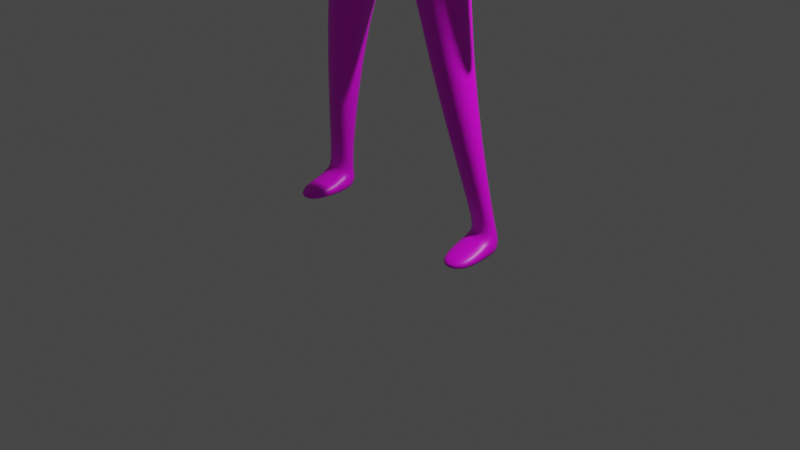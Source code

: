 # Source: Chunky.blend  (saved by Blender 3.0.42; exported with 4.5.12 LTS)
import bpy
from mathutils import Matrix  # noqa: F401  (used for matrix-valued properties, if any)

bpy.ops.wm.read_factory_settings(use_empty=True)
scene = bpy.context.scene
scene.name = 'Scene'

# ---- collections
col_collection = bpy.data.collections.new('Collection'); scene.collection.children.link(col_collection)

# ---- images (referenced by path relative to the original .blend; pixels are not part of the script)
import os
ASSET_DIR = os.environ.get("B2B_ASSET_DIR", "")  # directory of the original .blend (textures are referenced by path, not embedded)
HERE = os.path.dirname(os.path.abspath(__file__))  # packed textures are extracted next to this script under _unpacked/

def load_image(name, relpath, width, height, colorspace="sRGB"):
    """Load a texture the original file referenced (path relative to the .blend, or extracted next to this script)."""
    p = next((c for c in (os.path.join(HERE, relpath), os.path.join(ASSET_DIR, relpath)) if relpath and os.path.exists(c)), "")
    if p:
        img = bpy.data.images.load(p, check_existing=True)
        img.name = name
    else:  # same state as the original file: an image datablock whose file is absent (Cycles renders it pink)
        img = bpy.data.images.new(name, width, height)
        img.source = "FILE"
        img.filepath = "//" + (relpath or name)
    img.colorspace_settings.name = colorspace
    return img
img_untitled = load_image('Untitled', 'Farmer.png', 1024, 1024, 'sRGB')

# ---- materials (node trees are filled in below, after node groups)
mat_material = bpy.data.materials.new('Material')
mat_material.alpha_threshold = 0.0
mat_material.use_transparent_shadow = False
mat_material.line_color = (0.0, 0.0, 0.0, 1.0)

# ---- material node trees
mat_material.use_nodes = True; mat_material.node_tree.nodes.clear()
_N = mat_material.node_tree.nodes; _L = mat_material.node_tree.links
n0 = _N.new('ShaderNodeOutputMaterial'); n0.name = 'Material Output'; n0.location = (300, 300)
n1 = _N.new('ShaderNodeBsdfPrincipled'); n1.name = 'Principled BSDF'; n1.location = (10, 300)
n1.distribution = 'GGX'
n1.subsurface_method = 'RANDOM_WALK_SKIN'
n1.inputs[2].default_value = 0.4
n1.inputs[3].default_value = 1.45
n1.inputs[27].default_value = (0.0, 0.0, 0.0, 1.0)
n1.inputs[28].default_value = 1.0
n2 = _N.new('ShaderNodeTexImage'); n2.name = 'Image Texture'; n2.location = (-280, 280)
n2.image = img_untitled
_L.new(n1.outputs[0], n0.inputs[0])
_L.new(n2.outputs[0], n1.inputs[0])
n0.is_active_output = True

# ---- world
world_world = bpy.data.worlds.new('World'); scene.world = world_world
world_world.use_nodes = True; world_world.node_tree.nodes.clear()
_N = world_world.node_tree.nodes; _L = world_world.node_tree.links
n0 = _N.new('ShaderNodeOutputWorld'); n0.name = 'World Output'; n0.location = (300, 300)
n1 = _N.new('ShaderNodeBackground'); n1.name = 'Background'; n1.location = (10, 300)
n1.inputs[0].default_value = (0.05088, 0.05088, 0.05088, 1.0)
_L.new(n1.outputs[0], n0.inputs[0])
n0.is_active_output = True
world_world.color = (0.05088, 0.05088, 0.05088)
world_world.use_sun_shadow = False
world_world.sun_shadow_jitter_overblur = 0.0

# ---- cameras
cam_camera = bpy.data.cameras.new('Camera')
cam_camera.clip_end = 100.0
cam_camera.ortho_scale = 7.314

# ---- lights
light_light = bpy.data.lights.new('Light', 'POINT')
light_light.transmission_factor = 0.0
light_light.energy = 1000.0
light_light.shadow_soft_size = 0.1
light_light.shadow_maximum_resolution = 0.006
light_light.use_absolute_resolution = True

# ---- meshes
me_cube = bpy.data.meshes.new('Cube')
me_cube.from_pydata([(0.9409, 0.4234, 5.52), (0.6122, 0.4083, 4.662), (0.941, -0.02838, 5.523), (0.6144, -0.1936, 4.659), (0.0, 0.5468, 5.688), (0.0, 0.6054, 4.61), (0.0, -0.2056, 5.492), (0.0, -0.3658, 4.585), (0.6978, 0.3914, 3.602), (0.6979, -0.3201, 3.602), (0.0, 0.5279, 3.509), (0.0, -0.3663, 3.467), (0.9264, 0.0824, 1.893), (0.9264, -0.2281, 1.893), (0.5175, 0.1895, 1.896), (0.5175, -0.3366, 1.896), (1.19, 0.227, 0.1717), (1.242, 0.008567, 0.1717), (0.9512, 0.2899, 0.1732), (0.8248, 0.06919, 0.1732), (0.7464, 0.3567, 4.898), (0.0, -0.3226, 4.813), (0.7478, -0.09082, 4.895), (0.0, 0.6054, 4.873), (1.135, 0.4451, 5.377), (1.135, -0.0285, 5.381), (1.15, 0.4451, 5.095), (1.15, -0.001916, 5.068), (1.433, 0.2808, 3.266), (1.433, 0.06368, 3.266), (1.631, 0.2808, 3.264), (1.631, 0.06368, 3.264), (1.35, 0.2256, 2.85), (1.35, 0.07511, 2.85), (1.685, 0.2744, 2.789), (1.685, 0.1239, 2.789), (1.215, 0.3858, 4.056), (1.215, -0.04134, 4.056), (1.567, -0.04134, 4.09), (1.567, 0.3858, 4.09), (1.188, 0.227, -0.04516), (1.241, 0.008567, -0.04516), (0.9498, 0.2899, -0.04361), (0.8234, 0.06919, -0.04361), (0.9123, -0.4429, 0.05514), (1.229, -0.3667, 0.05359), (0.9104, -0.443, -0.04361), (1.227, -0.3668, -0.04516), (0.9639, 0.2557, 0.2348), (0.8755, 0.08397, 0.2348), (1.181, 0.04517, 0.2337), (1.144, 0.2082, 0.2337), (0.3398, 0.03632, 5.623), (0.0, 0.05464, 5.758), (0.3315, 0.2895, 5.653), (0.0, 0.4937, 5.827), (0.3707, 0.02569, 6.219), (0.0, 0.09427, 5.955), (0.344, 0.3928, 6.23), (0.0, 0.4709, 6.273), (0.6339, -0.2665, 4.083), (0.6338, 0.3533, 4.084), (0.0, 0.5411, 3.96), (0.0, -0.3776, 3.966), (0.5035, -0.006592, 6.51), (0.4185, 0.384, 6.618), (0.0, 0.5745, 6.53), (0.3718, -0.02391, 6.952), (0.0, -0.0362, 7.041), (0.4041, 0.453, 7.012), (0.0, 0.5449, 7.022), (0.3388, -0.3287, 6.263), (0.0, -0.2913, 5.936), (0.3167, -0.3409, 6.489), (0.0, -0.3544, 6.44), (0.0, -0.3204, 6.934), (0.295, -0.3518, 6.689), (0.2239, 0.1197, 5.728), (0.0, -0.007768, 6.027), (0.0, 0.4778, 5.917), (0.2101, 0.2758, 5.736), (0.2377, 0.08354, 5.999), (0.0, 0.4422, 6.156), (0.0, 0.0345, 6.061), (0.22, 0.3098, 6.008), (1.373, 0.2024, 2.543), (1.373, 0.1206, 2.543), (1.555, 0.229, 2.51), (1.555, 0.1471, 2.51), (-0.9409, 0.4234, 5.52), (-0.6122, 0.4083, 4.662), (-0.941, -0.02838, 5.523), (-0.6144, -0.1936, 4.659), (-0.6978, 0.3914, 3.602), (-0.6979, -0.3201, 3.602), (-0.9264, 0.0824, 1.893), (-0.9264, -0.2281, 1.893), (-0.5175, 0.1895, 1.896), (-0.5175, -0.3366, 1.896), (-1.19, 0.227, 0.1717), (-1.242, 0.008567, 0.1717), (-0.9512, 0.2899, 0.1732), (-0.8248, 0.06919, 0.1732), (-0.7464, 0.3567, 4.898), (-0.7478, -0.09082, 4.895), (-1.135, 0.4451, 5.377), (-1.135, -0.0285, 5.381), (-1.15, 0.4451, 5.095), (-1.15, -0.001916, 5.068), (-1.433, 0.2808, 3.266), (-1.433, 0.06368, 3.266), (-1.631, 0.2808, 3.264), (-1.631, 0.06368, 3.264), (-1.35, 0.2256, 2.85), (-1.35, 0.07511, 2.85), (-1.685, 0.2744, 2.789), (-1.685, 0.1239, 2.789), (-1.215, 0.3858, 4.056), (-1.215, -0.04134, 4.056), (-1.567, -0.04134, 4.09), (-1.567, 0.3858, 4.09), (-1.188, 0.227, -0.04516), (-1.241, 0.008567, -0.04516), (-0.9498, 0.2899, -0.04361), (-0.8234, 0.06919, -0.04361), (-0.9123, -0.4429, 0.05514), (-1.229, -0.3667, 0.05359), (-0.9104, -0.443, -0.04361), (-1.227, -0.3668, -0.04516), (-0.9639, 0.2557, 0.2348), (-0.8755, 0.08397, 0.2348), (-1.181, 0.04517, 0.2337), (-1.144, 0.2082, 0.2337), (-0.3398, 0.03632, 5.623), (-0.3315, 0.2895, 5.653), (-0.3707, 0.02569, 6.219), (-0.344, 0.3928, 6.23), (-0.6339, -0.2665, 4.083), (-0.6338, 0.3533, 4.084), (-0.5035, -0.006592, 6.51), (-0.4185, 0.384, 6.618), (-0.3718, -0.02391, 6.952), (-0.4041, 0.453, 7.012), (-0.3388, -0.3287, 6.263), (-0.3167, -0.3409, 6.489), (-0.295, -0.3518, 6.689), (-0.2239, 0.1197, 5.728), (-0.2101, 0.2758, 5.736), (-0.2377, 0.08354, 5.999), (-0.22, 0.3098, 6.008), (-1.373, 0.2024, 2.543), (-1.373, 0.1206, 2.543), (-1.555, 0.229, 2.51), (-1.555, 0.1471, 2.51)], [], [(0, 4, 55, 54), (22, 2, 6, 21), (61, 60, 9, 8), (0, 2, 25, 24), (23, 4, 0, 20), (8, 9, 13, 12), (62, 61, 8, 10), (60, 63, 11, 9), (49, 48, 18, 19), (10, 8, 12, 14), (9, 11, 15, 13), (11, 10, 14, 15), (16, 17, 41, 40), (51, 50, 17, 16), (48, 51, 16, 18), (50, 49, 19, 17), (5, 23, 20, 1), (1, 20, 22, 3), (3, 22, 21, 7), (26, 24, 25, 27), (37, 36, 28, 29), (2, 22, 27, 25), (20, 0, 24, 26), (31, 29, 33, 35), (38, 37, 29, 31), (39, 38, 31, 30), (36, 39, 30, 28), (32, 34, 87, 85), (30, 31, 35, 34), (28, 30, 34, 32), (29, 28, 32, 33), (20, 26, 39, 36), (26, 27, 38, 39), (27, 22, 37, 38), (22, 20, 36, 37), (42, 40, 41, 43), (18, 16, 40, 42), (19, 43, 46, 44), (19, 18, 42, 43), (45, 44, 46, 47), (17, 19, 44, 45), (41, 17, 45, 47), (43, 41, 47, 46), (13, 15, 49, 50), (14, 12, 51, 48), (12, 13, 50, 51), (15, 14, 48, 49), (83, 81, 56, 57), (6, 2, 52, 53), (2, 0, 54, 52), (56, 64, 73, 71), (84, 82, 59, 58), (81, 84, 58, 56), (3, 7, 63, 60), (5, 1, 61, 62), (1, 3, 60, 61), (65, 66, 70, 69), (58, 59, 66, 65), (56, 58, 65, 64), (69, 70, 68, 67), (64, 65, 69, 67), (67, 68, 75, 76), (72, 71, 73, 74), (74, 73, 76, 75), (64, 67, 76, 73), (57, 56, 71, 72), (52, 54, 80, 77), (54, 55, 79, 80), (53, 52, 77, 78), (77, 80, 84, 81), (80, 79, 82, 84), (78, 77, 81, 83), (86, 85, 87, 88), (33, 32, 85, 86), (35, 33, 86, 88), (34, 35, 88, 87), (89, 134, 55, 4), (104, 21, 6, 91), (138, 93, 94, 137), (89, 105, 106, 91), (23, 103, 89, 4), (93, 95, 96, 94), (62, 10, 93, 138), (137, 94, 11, 63), (130, 102, 101, 129), (10, 97, 95, 93), (94, 96, 98, 11), (11, 98, 97, 10), (99, 121, 122, 100), (132, 99, 100, 131), (129, 101, 99, 132), (131, 100, 102, 130), (5, 90, 103, 23), (90, 92, 104, 103), (92, 7, 21, 104), (107, 108, 106, 105), (118, 110, 109, 117), (91, 106, 108, 104), (103, 107, 105, 89), (112, 116, 114, 110), (119, 112, 110, 118), (120, 111, 112, 119), (117, 109, 111, 120), (113, 150, 152, 115), (111, 115, 116, 112), (109, 113, 115, 111), (110, 114, 113, 109), (103, 117, 120, 107), (107, 120, 119, 108), (108, 119, 118, 104), (104, 118, 117, 103), (123, 124, 122, 121), (101, 123, 121, 99), (102, 125, 127, 124), (102, 124, 123, 101), (126, 128, 127, 125), (100, 126, 125, 102), (122, 128, 126, 100), (124, 127, 128, 122), (96, 131, 130, 98), (97, 129, 132, 95), (95, 132, 131, 96), (98, 130, 129, 97), (83, 57, 135, 148), (6, 53, 133, 91), (91, 133, 134, 89), (135, 143, 144, 139), (149, 136, 59, 82), (148, 135, 136, 149), (92, 137, 63, 7), (5, 62, 138, 90), (90, 138, 137, 92), (140, 142, 70, 66), (136, 140, 66, 59), (135, 139, 140, 136), (142, 141, 68, 70), (139, 141, 142, 140), (141, 145, 75, 68), (72, 74, 144, 143), (74, 75, 145, 144), (139, 144, 145, 141), (57, 72, 143, 135), (133, 146, 147, 134), (134, 147, 79, 55), (53, 78, 146, 133), (146, 148, 149, 147), (147, 149, 82, 79), (78, 83, 148, 146), (151, 153, 152, 150), (114, 151, 150, 113), (116, 153, 151, 114), (115, 152, 153, 116)])
me_cube.polygons.foreach_set('use_smooth', [True] * 152)
_uv = me_cube.uv_layers.new(name='UVMap')
_uv.uv.foreach_set('vector', [0.02117, 0.7206, 0.0, 0.603, 0.0009346, 0.603, 0.03193, 0.6444, 0.3409, 0.2238, 0.2637, 0.1954, 0.3385, 0.1044, 0.4062, 0.156, 0.2179, 0.8358, 0.218, 0.7584, 0.2765, 0.7515, 0.2765, 0.8404, 0.4226, 0.8736, 0.4761, 0.8736, 0.4816, 0.8978, 0.4255, 0.8978, 0.1351, 0.3358, 0.05517, 0.3974, 0.000886, 0.2908, 0.07755, 0.2624, 0.2155, 0.6859, 0.3044, 0.6874, 0.2901, 0.895, 0.2513, 0.8943, 0.27, 0.7532, 0.2837, 0.8324, 0.224, 0.8404, 0.2137, 0.7532, 0.3032, 0.7483, 0.2884, 0.8275, 0.2261, 0.8275, 0.243, 0.7403, 0.8848, 0.8029, 0.8632, 0.8032, 0.8588, 0.7956, 0.8865, 0.7952, 0.2104, 0.6787, 0.2982, 0.6808, 0.2959, 0.8984, 0.2455, 0.8898, 0.3152, 0.8932, 0.2267, 0.901, 0.2347, 0.6946, 0.2838, 0.6804, 0.2957, 0.8908, 0.1841, 0.8982, 0.2217, 0.6953, 0.2874, 0.6941, 0.7609, 0.8447, 0.7336, 0.8439, 0.7351, 0.8171, 0.7625, 0.8179, 0.8689, 0.7929, 0.8893, 0.7926, 0.8938, 0.7993, 0.8665, 0.7997, 0.8721, 0.7955, 0.8943, 0.7993, 0.8988, 0.8076, 0.8695, 0.8026, 0.9037, 0.8033, 0.8671, 0.814, 0.8589, 0.8084, 0.9089, 0.7936, 0.1611, 0.3157, 0.1351, 0.3358, 0.07755, 0.2624, 0.1107, 0.258, 0.4976, 0.8841, 0.488, 0.9148, 0.4324, 0.909, 0.4228, 0.8764, 0.3747, 0.2286, 0.3409, 0.2238, 0.4062, 0.156, 0.4289, 0.1733, 0.4219, 0.9026, 0.4224, 0.8679, 0.4816, 0.8684, 0.4777, 0.9068, 0.4221, 0.833, 0.4754, 0.8352, 0.4585, 0.9335, 0.4314, 0.9324, 0.421, 0.8653, 0.4981, 0.8937, 0.4502, 0.9206, 0.4204, 0.8953, 0.4984, 0.8815, 0.4218, 0.91, 0.4209, 0.8801, 0.4476, 0.857, 0.05276, 0.9272, 0.06765, 0.9074, 0.1152, 0.9306, 0.09573, 0.9685, 0.3958, 0.8857, 0.4258, 0.8533, 0.4876, 0.9347, 0.4727, 0.9546, 0.4239, 0.84, 0.4772, 0.8409, 0.4627, 0.9419, 0.4356, 0.9414, 0.4323, 0.9451, 0.4021, 0.9129, 0.4794, 0.8431, 0.4944, 0.8628, 0.07043, 0.9554, 0.05052, 0.9178, 0.08831, 0.9092, 0.09914, 0.9296, 0.06253, 0.9087, 0.08965, 0.9091, 0.08136, 0.9669, 0.06256, 0.9666, 0.06372, 0.9517, 0.04873, 0.932, 0.09154, 0.8905, 0.1114, 0.928, 0.06325, 0.9169, 0.09035, 0.918, 0.08118, 0.9695, 0.0624, 0.9687, 0.4438, 0.9567, 0.3929, 0.9322, 0.4606, 0.8143, 0.4909, 0.8465, 0.4219, 0.8276, 0.4777, 0.8318, 0.4816, 0.9461, 0.4282, 0.9452, 0.3946, 0.8356, 0.4424, 0.8088, 0.4903, 0.9187, 0.4602, 0.9511, 0.422, 0.8301, 0.4778, 0.8321, 0.4778, 0.9379, 0.4245, 0.9357, 0.8548, 0.5986, 0.8268, 0.5858, 0.8249, 0.5578, 0.875, 0.574, 0.7078, 0.8021, 0.6783, 0.7982, 0.6813, 0.7713, 0.7109, 0.7753, 0.6179, 0.9134, 0.6174, 0.8863, 0.6812, 0.885, 0.6814, 0.8973, 0.6545, 0.8523, 0.6268, 0.8527, 0.6263, 0.8256, 0.654, 0.8252, 0.8521, 0.5499, 0.8521, 0.5895, 0.8398, 0.5898, 0.8398, 0.5502, 0.8454, 0.7837, 0.8957, 0.7679, 0.8957, 0.8342, 0.8552, 0.8319, 0.7769, 0.8834, 0.7769, 0.9103, 0.73, 0.8955, 0.73, 0.8832, 0.8627, 0.6042, 0.8126, 0.588, 0.8221, 0.542, 0.8627, 0.5393, 0.2932, 0.8823, 0.244, 0.8965, 0.2302, 0.6856, 0.2668, 0.6748, 0.2357, 0.6916, 0.2861, 0.7001, 0.2839, 0.9075, 0.2617, 0.9037, 0.2519, 0.6919, 0.2907, 0.6926, 0.2538, 0.8933, 0.2334, 0.8935, 0.2826, 0.8894, 0.2168, 0.8906, 0.2039, 0.6829, 0.2255, 0.6826, 0.09665, 0.9361, 0.08902, 0.9064, 0.1164, 0.8898, 0.08356, 0.9361, 0.09695, 0.603, 0.07469, 0.7206, 0.06313, 0.6455, 0.05574, 0.603, 0.07469, 0.7206, 0.02117, 0.7206, 0.03193, 0.6444, 0.06313, 0.6455, 0.1071, 0.9219, 0.09998, 0.9596, 0.05904, 0.9508, 0.06262, 0.9234, 0.1062, 0.9558, 0.07869, 0.9361, 0.07869, 0.9213, 0.1217, 0.9273, 0.06478, 0.9256, 0.09294, 0.9286, 0.1008, 0.9589, 0.05515, 0.9545, 0.1862, 0.8097, 0.2404, 0.7544, 0.3019, 0.8013, 0.2421, 0.8553, 0.2392, 0.846, 0.1889, 0.7883, 0.2446, 0.7418, 0.3038, 0.7962, 0.2975, 0.7983, 0.2227, 0.7906, 0.2204, 0.7191, 0.2975, 0.7268, 0.131, 0.8791, 0.07869, 0.8883, 0.07869, 0.8273, 0.1292, 0.8293, 0.1217, 0.9273, 0.07869, 0.9213, 0.07869, 0.8883, 0.131, 0.8791, 0.08305, 0.9025, 0.1287, 0.907, 0.1238, 0.956, 0.07595, 0.9402, 0.02616, 0.8871, 0.07664, 0.8757, 0.07664, 0.944, 0.03019, 0.946, 0.04805, 0.9054, 0.09591, 0.9211, 0.1008, 0.9702, 0.04209, 0.9577, 0.03019, 0.946, 0.07664, 0.944, 0.07664, 0.9819, 0.03979, 0.9952, 0.8458, 0.1862, 0.8877, 0.2274, 0.8846, 0.2555, 0.8451, 0.249, 0.8447, 0.2513, 0.8842, 0.2575, 0.8814, 0.2825, 0.8445, 0.3131, 0.07595, 0.9402, 0.07, 0.9926, 0.03184, 0.9556, 0.03501, 0.9314, 0.05115, 0.8989, 0.05972, 0.8526, 0.104, 0.8566, 0.09933, 0.8989, 0.06313, 0.6455, 0.03193, 0.6444, 0.03032, 0.6293, 0.0492, 0.631, 0.06427, 0.953, 0.06171, 0.9225, 0.07189, 0.9174, 0.07189, 0.9493, 0.05891, 0.9361, 0.04204, 0.8937, 0.05523, 0.9081, 0.09229, 0.9361, 0.07497, 0.914, 0.09436, 0.9163, 0.09604, 0.9503, 0.06788, 0.9473, 0.1049, 0.9899, 0.07869, 0.9655, 0.07869, 0.9361, 0.1062, 0.9558, 0.09229, 0.9361, 0.05523, 0.9081, 0.08902, 0.9064, 0.09665, 0.9361, 0.09155, 0.9409, 0.08143, 0.9395, 0.08143, 0.9164, 0.09155, 0.9179, 0.06609, 0.9238, 0.08488, 0.9246, 0.08042, 0.9628, 0.0702, 0.9624, 0.05081, 0.9587, 0.07025, 0.9208, 0.09891, 0.9463, 0.08833, 0.9669, 0.06256, 0.9217, 0.08136, 0.922, 0.07774, 0.9587, 0.06751, 0.9585, 0.02117, 0.4855, 0.03193, 0.5616, 0.0009346, 0.603, 0.0, 0.603, 0.4542, 0.07527, 0.4062, 0.156, 0.3385, 0.1044, 0.4064, 0.008456, 0.2155, 0.7613, 0.2757, 0.7566, 0.2757, 0.8455, 0.2157, 0.8387, 0.4471, 0.8685, 0.4713, 0.8715, 0.4713, 0.9276, 0.4471, 0.9221, 0.1351, 0.3358, 0.1914, 0.4101, 0.1445, 0.477, 0.05517, 0.3974, 0.2234, 0.9007, 0.2592, 0.687, 0.298, 0.6864, 0.3123, 0.8994, 0.2661, 0.8489, 0.2098, 0.8489, 0.2201, 0.7617, 0.2798, 0.7697, 0.2946, 0.8156, 0.2344, 0.8236, 0.2175, 0.7365, 0.2798, 0.7365, 0.8826, 0.7971, 0.8844, 0.8039, 0.8566, 0.8054, 0.861, 0.7981, 0.2091, 0.9002, 0.2442, 0.689, 0.2946, 0.6804, 0.2969, 0.898, 0.3035, 0.6863, 0.2983, 0.9013, 0.2479, 0.8933, 0.2148, 0.6894, 0.2935, 0.6871, 0.2852, 0.8901, 0.2195, 0.8888, 0.1819, 0.6797, 0.4942, 0.5904, 0.4937, 0.5633, 0.5211, 0.5629, 0.5215, 0.59, 0.8521, 0.8222, 0.8497, 0.8145, 0.8771, 0.8141, 0.8725, 0.8219, 0.8835, 0.8169, 0.8809, 0.8098, 0.9103, 0.8048, 0.9057, 0.8131, 0.894, 0.8001, 0.9004, 0.8091, 0.8489, 0.8006, 0.8564, 0.7939, 0.1611, 0.3157, 0.2041, 0.3791, 0.1914, 0.4101, 0.1351, 0.3358, 0.4949, 0.8976, 0.42, 0.9051, 0.4298, 0.8743, 0.4854, 0.8687, 0.4678, 0.1066, 0.4289, 0.1733, 0.4062, 0.156, 0.4542, 0.07527, 0.4357, 0.9149, 0.4324, 0.859, 0.4714, 0.8557, 0.471, 0.9149, 0.4225, 0.9251, 0.4357, 0.8236, 0.4629, 0.8236, 0.4758, 0.9251, 0.4064, 0.8493, 0.4352, 0.8408, 0.4674, 0.8629, 0.4542, 0.9161, 0.4649, 0.8339, 0.4756, 0.8894, 0.4466, 0.9093, 0.4179, 0.9008, 0.06555, 0.9583, 0.06331, 0.8988, 0.1045, 0.9094, 0.09025, 0.9604, 0.4301, 0.9397, 0.4321, 0.8365, 0.4567, 0.8391, 0.4743, 0.9397, 0.4224, 0.9205, 0.4356, 0.8174, 0.4627, 0.8174, 0.4757, 0.9205, 0.4108, 0.9295, 0.4302, 0.8283, 0.4549, 0.8262, 0.4549, 0.9304, 0.05002, 0.9133, 0.08861, 0.9129, 0.09443, 0.9353, 0.06072, 0.9544, 0.08842, 0.8983, 0.08754, 0.9576, 0.06873, 0.9576, 0.0613, 0.8983, 0.04767, 0.9213, 0.09885, 0.9065, 0.1096, 0.9476, 0.04996, 0.946, 0.06266, 0.9498, 0.06389, 0.8997, 0.08269, 0.8997, 0.08978, 0.9498, 0.4269, 0.9399, 0.4209, 0.8201, 0.4604, 0.8004, 0.4831, 0.9345, 0.4106, 0.9463, 0.4129, 0.8211, 0.4662, 0.8186, 0.4662, 0.9405, 0.4276, 0.9462, 0.4284, 0.8133, 0.4705, 0.8269, 0.4824, 0.9462, 0.4254, 0.9396, 0.428, 0.8278, 0.4813, 0.8258, 0.4813, 0.9379, 0.8555, 0.5522, 0.8756, 0.5767, 0.8255, 0.5929, 0.8274, 0.5649, 0.5737, 0.5823, 0.5697, 0.5555, 0.599, 0.5506, 0.6031, 0.5773, 0.6221, 0.6682, 0.558, 0.6533, 0.5577, 0.6411, 0.6216, 0.6414, 0.6629, 0.6598, 0.6638, 0.633, 0.6916, 0.6319, 0.6907, 0.6588, 0.8611, 0.5792, 0.8488, 0.579, 0.8488, 0.5395, 0.8611, 0.5397, 0.8506, 0.8174, 0.8603, 0.7692, 0.9009, 0.7668, 0.9009, 0.8331, 0.4754, 0.6412, 0.5223, 0.6404, 0.5225, 0.6528, 0.4758, 0.6683, 0.867, 0.5337, 0.867, 0.5986, 0.8264, 0.5958, 0.8169, 0.5499, 0.2874, 0.6952, 0.2863, 0.9042, 0.2487, 0.898, 0.237, 0.6871, 0.2344, 0.8941, 0.2604, 0.6819, 0.2826, 0.6781, 0.2848, 0.8855, 0.2524, 0.892, 0.2339, 0.6852, 0.2543, 0.685, 0.2911, 0.8915, 0.3018, 0.6987, 0.2448, 0.9092, 0.2232, 0.9102, 0.2361, 0.6974, 0.09665, 0.9361, 0.08356, 0.9361, 0.1164, 0.9824, 0.08902, 0.9658, 0.09695, 0.603, 0.05574, 0.603, 0.06313, 0.5606, 0.07469, 0.4855, 0.07469, 0.4855, 0.06313, 0.5606, 0.03193, 0.5616, 0.02117, 0.4855, 0.07931, 0.9345, 0.0348, 0.9324, 0.03118, 0.9044, 0.07232, 0.8985, 0.0512, 0.9558, 0.03572, 0.9273, 0.07869, 0.9213, 0.07869, 0.9361, 0.08882, 0.9616, 0.07931, 0.9345, 0.125, 0.9297, 0.117, 0.9583, 0.2325, 0.7452, 0.2913, 0.787, 0.2551, 0.8589, 0.1936, 0.812, 0.2021, 0.7845, 0.2667, 0.7346, 0.3042, 0.8057, 0.2452, 0.8479, 0.2907, 0.7491, 0.2907, 0.8216, 0.2137, 0.8291, 0.2159, 0.7567, 0.02641, 0.8791, 0.02821, 0.8293, 0.07869, 0.8273, 0.07869, 0.8883, 0.03572, 0.9273, 0.02641, 0.8791, 0.07869, 0.8883, 0.07869, 0.9213, 0.07931, 0.9345, 0.07232, 0.8985, 0.1201, 0.8814, 0.125, 0.9297, 0.1271, 0.8871, 0.1231, 0.946, 0.07664, 0.944, 0.07664, 0.8757, 0.06863, 0.9453, 0.0625, 0.8904, 0.1213, 0.8784, 0.1164, 0.9282, 0.1231, 0.946, 0.1135, 0.9952, 0.07664, 0.9819, 0.07664, 0.944, 0.8384, 0.1859, 0.8414, 0.2487, 0.8022, 0.2567, 0.7981, 0.2287, 0.8423, 0.2513, 0.8432, 0.3131, 0.8059, 0.2829, 0.8029, 0.2579, 0.07232, 0.8985, 0.03118, 0.9044, 0.02797, 0.8797, 0.06619, 0.8436, 0.05115, 0.8989, 0.09933, 0.8989, 0.104, 0.9412, 0.05972, 0.9452, 0.06313, 0.5606, 0.0492, 0.575, 0.03032, 0.5768, 0.03193, 0.5616, 0.0751, 0.9174, 0.08387, 0.923, 0.08387, 0.957, 0.07404, 0.9511, 0.05891, 0.9361, 0.09229, 0.9361, 0.05523, 0.964, 0.04204, 0.9786, 0.05777, 0.9421, 0.05068, 0.9086, 0.07881, 0.9054, 0.07715, 0.9395, 0.05245, 0.9899, 0.0512, 0.9558, 0.07869, 0.9361, 0.07869, 0.9655, 0.09229, 0.9361, 0.09665, 0.9361, 0.08902, 0.9658, 0.05523, 0.964, 0.08765, 0.9204, 0.08765, 0.9434, 0.07752, 0.9449, 0.07752, 0.9219, 0.06096, 0.9476, 0.06661, 0.9092, 0.07684, 0.9092, 0.07976, 0.9476, 0.06038, 0.932, 0.07916, 0.8985, 0.1016, 0.9043, 0.1016, 0.9426, 0.08444, 0.9165, 0.07896, 0.9516, 0.06873, 0.9516, 0.06563, 0.9165])
me_cube.materials.append(mat_material)
me_cube.use_remesh_preserve_volume = False
me_cube.use_remesh_preserve_attributes = False
me_cube.use_mirror_vertex_groups = False
me_cube.update()

# ---- objects
ob_cube = bpy.data.objects.new('Cube', me_cube)
ob_light = bpy.data.objects.new('Light', light_light)
ob_camera = bpy.data.objects.new('Camera', cam_camera)

# ---- transforms, parenting, visibility, modifiers, constraints
ob_cube.location = (0.0, 0.0, 0.0)
ob_cube.lock_rotations_4d = False
ob_cube.empty_display_type = 'ARROWS'
ob_cube.lineart.crease_threshold = 0.0
_m = ob_cube.modifiers.new('Subdivision', 'SUBSURF')
_m.levels = 2
ob_light.location = (4.076, 1.005, 5.904)
ob_light.rotation_euler = (0.6503, 0.05522, 1.866)
ob_light.lock_rotations_4d = False
ob_light.empty_display_type = 'ARROWS'
ob_light.color = (0.0, 0.0, 0.0, 0.0)
ob_light.lineart.crease_threshold = 0.0
ob_camera.location = (7.359, -6.926, 4.958)
ob_camera.rotation_euler = (1.109, 0.0, 0.8149)
ob_camera.lock_rotations_4d = False
ob_camera.empty_display_type = 'ARROWS'
ob_camera.color = (0.0, 0.0, 0.0, 0.0)
ob_camera.display_type = 'WIRE'
ob_camera.lineart.crease_threshold = 0.0

# ---- collection membership
col_collection.objects.link(ob_cube)
col_collection.objects.link(ob_light)
col_collection.objects.link(ob_camera)

# ---- scene / render settings (as saved in the file)
scene.camera = ob_camera
scene.frame_start = 1; scene.frame_end = 250; scene.frame_set(0)
scene.render.engine = 'BLENDER_EEVEE_NEXT'
scene.cycles.sampling_pattern = 'TABULATED_SOBOL'
scene.cycles.use_light_tree = False
scene.view_settings.view_transform = 'Filmic'
bpy.context.view_layer.update()
